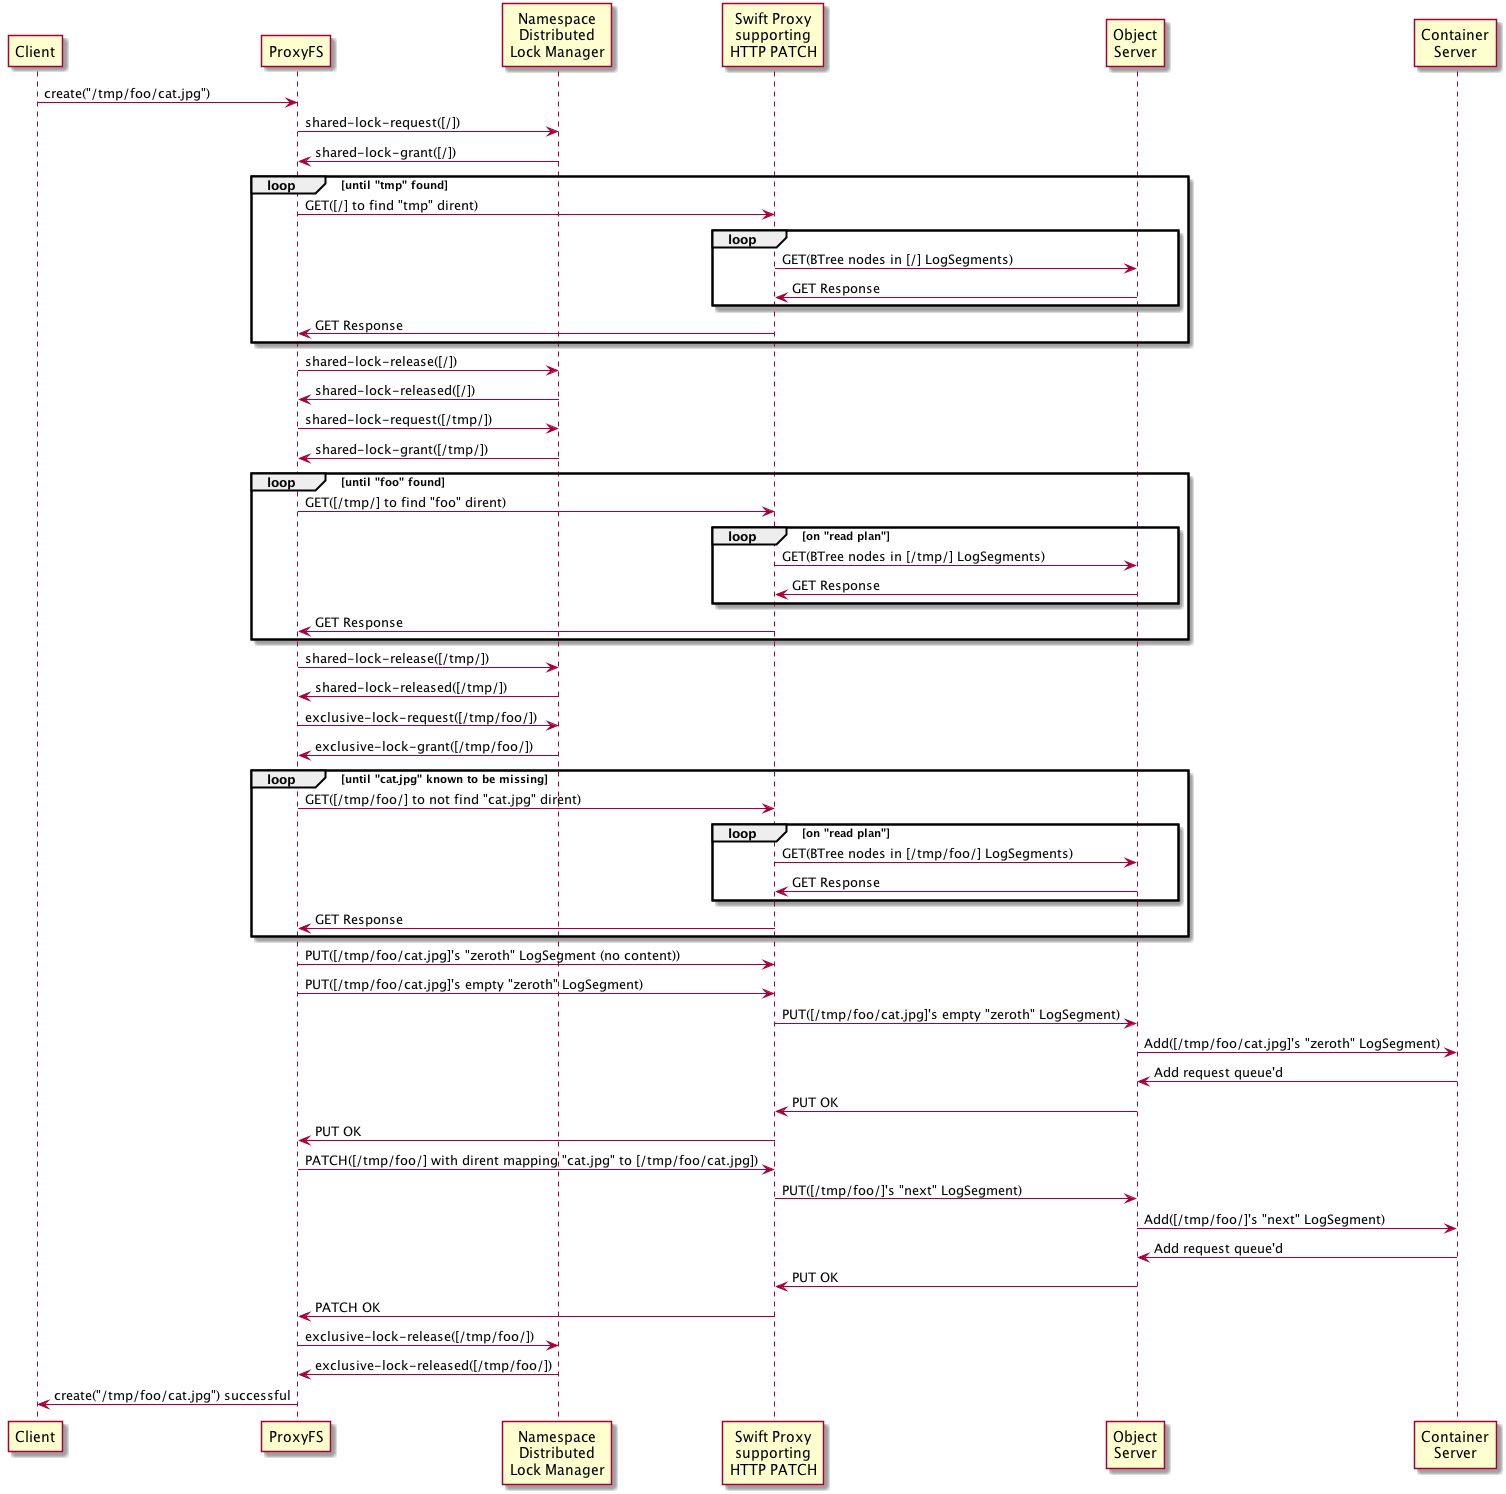

The diagram above was rendered by PlantUML. Its source (embedded in the PNG):
@startuml
participant Client
participant ProxyFS
participant "Namespace\nDistributed\nLock Manager" as DLM
participant "Swift Proxy\nsupporting\nHTTP PATCH" as SP
participant "Object\nServer" as OBJ
participant "Container\nServer" as CONT

Client->ProxyFS: create("/tmp/foo/cat.jpg")

ProxyFS->DLM: shared-lock-request([/])
DLM->ProxyFS: shared-lock-grant([/])
loop until "tmp" found
ProxyFS->SP: GET([/] to find "tmp" dirent)
loop
SP->OBJ: GET(BTree nodes in [/] LogSegments)
OBJ->SP: GET Response
end
SP->ProxyFS: GET Response
end
ProxyFS->DLM: shared-lock-release([/])
DLM->ProxyFS: shared-lock-released([/])

ProxyFS->DLM: shared-lock-request([/tmp/])
DLM->ProxyFS: shared-lock-grant([/tmp/])
loop until "foo" found
ProxyFS->SP: GET([/tmp/] to find "foo" dirent)
loop on "read plan"
SP->OBJ: GET(BTree nodes in [/tmp/] LogSegments)
OBJ->SP: GET Response
end
SP->ProxyFS: GET Response
end
ProxyFS->DLM: shared-lock-release([/tmp/])
DLM->ProxyFS: shared-lock-released([/tmp/])

ProxyFS->DLM: exclusive-lock-request([/tmp/foo/])
DLM->ProxyFS: exclusive-lock-grant([/tmp/foo/])
loop until "cat.jpg" known to be missing
ProxyFS->SP: GET([/tmp/foo/] to not find "cat.jpg" dirent)
loop on "read plan"
SP->OBJ: GET(BTree nodes in [/tmp/foo/] LogSegments)
OBJ->SP: GET Response
end
SP->ProxyFS: GET Response
end

ProxyFS->SP: PUT([/tmp/foo/cat.jpg]'s "zeroth" LogSegment (no content))
ProxyFS->SP: PUT([/tmp/foo/cat.jpg]'s empty "zeroth" LogSegment)
SP->OBJ: PUT([/tmp/foo/cat.jpg]'s empty "zeroth" LogSegment)
OBJ->CONT: Add([/tmp/foo/cat.jpg]'s "zeroth" LogSegment)
CONT->OBJ: Add request queue'd
OBJ->SP: PUT OK
SP->ProxyFS: PUT OK

ProxyFS->SP: PATCH([/tmp/foo/] with dirent mapping "cat.jpg" to [/tmp/foo/cat.jpg])
SP->OBJ: PUT([/tmp/foo/]'s "next" LogSegment)
OBJ->CONT: Add([/tmp/foo/]'s "next" LogSegment)
CONT->OBJ: Add request queue'd
OBJ->SP: PUT OK
SP->ProxyFS: PATCH OK
ProxyFS->DLM: exclusive-lock-release([/tmp/foo/])
DLM->ProxyFS: exclusive-lock-released([/tmp/foo/])


ProxyFS->Client: create("/tmp/foo/cat.jpg") successful
@enduml